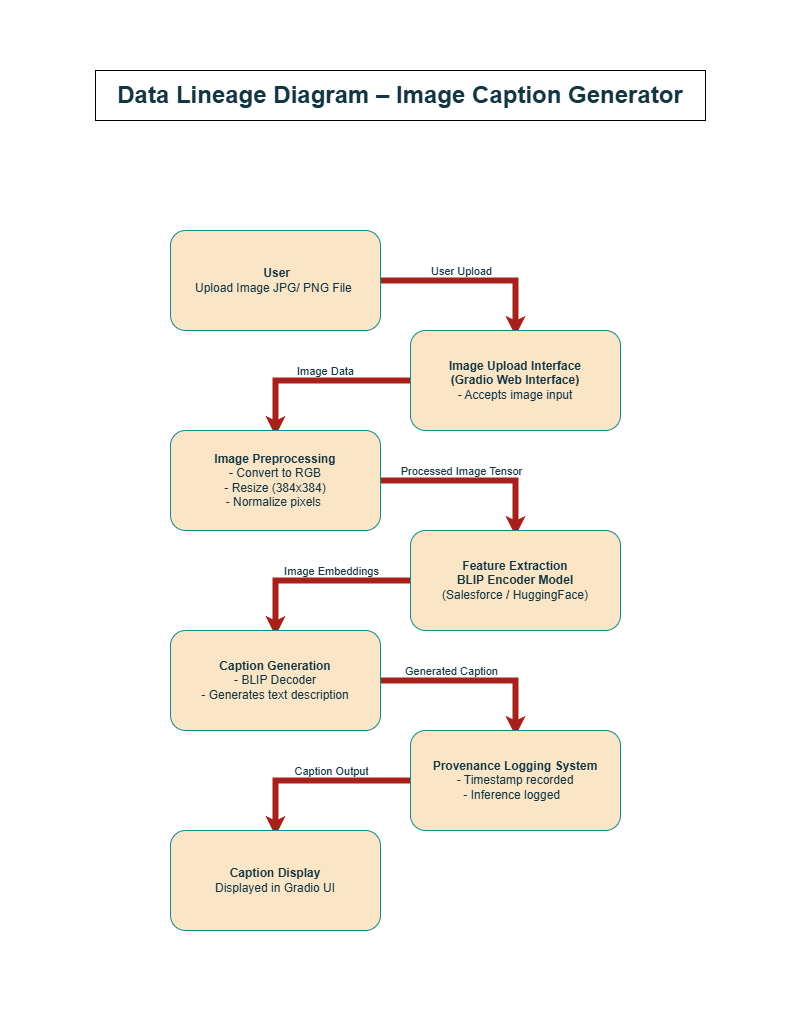

The diagram above was exported from draw.io. Its source (the exported page's mxGraphModel, read from the mxfile embedded in the PNG):
<mxGraphModel dx="1042" dy="1731" grid="1" gridSize="10" guides="1" tooltips="1" connect="1" arrows="1" fold="1" page="1" pageScale="1" pageWidth="827" pageHeight="1169" math="0" shadow="0">
  <root>
    <mxCell id="0" />
    <mxCell id="1" parent="0" />
    <mxCell id="dDLNC_6mGL9749VBcT93-22" parent="1" style="rounded=0;whiteSpace=wrap;html=1;strokeColor=none;" value="" vertex="1">
      <mxGeometry height="1020" width="800" x="90" y="-130" as="geometry" />
    </mxCell>
    <mxCell id="dDLNC_6mGL9749VBcT93-4" edge="1" parent="1" source="dDLNC_6mGL9749VBcT93-2" style="edgeStyle=orthogonalEdgeStyle;rounded=0;orthogonalLoop=1;jettySize=auto;html=1;entryX=0.5;entryY=0;entryDx=0;entryDy=0;labelBackgroundColor=none;strokeColor=#A8201A;fontColor=default;shape=pipe;" target="dDLNC_6mGL9749VBcT93-3">
      <mxGeometry relative="1" as="geometry" />
    </mxCell>
    <mxCell id="dDLNC_6mGL9749VBcT93-7" connectable="0" parent="dDLNC_6mGL9749VBcT93-4" style="edgeLabel;html=1;align=center;verticalAlign=middle;resizable=0;points=[];fillColor=#FFFFFF;labelBackgroundColor=none;fontColor=#143642;" value="User Upload" vertex="1">
      <mxGeometry relative="1" x="-0.5416" y="2" as="geometry">
        <mxPoint x="38" y="-8" as="offset" />
      </mxGeometry>
    </mxCell>
    <mxCell id="dDLNC_6mGL9749VBcT93-2" parent="1" style="rounded=1;whiteSpace=wrap;html=1;labelBackgroundColor=none;fillColor=#FAE5C7;strokeColor=#0F8B8D;fontColor=#143642;" value="&amp;nbsp;&lt;b&gt;User&lt;/b&gt;&lt;div&gt;Upload Image JPG/ PNG File&amp;nbsp;&lt;/div&gt;" vertex="1">
      <mxGeometry height="100" width="210" x="260" y="100" as="geometry" />
    </mxCell>
    <mxCell id="dDLNC_6mGL9749VBcT93-6" edge="1" parent="1" source="dDLNC_6mGL9749VBcT93-3" style="edgeStyle=orthogonalEdgeStyle;rounded=0;orthogonalLoop=1;jettySize=auto;html=1;entryX=0.5;entryY=0;entryDx=0;entryDy=0;labelBackgroundColor=none;strokeColor=#A8201A;fontColor=default;shape=pipe;" target="dDLNC_6mGL9749VBcT93-5">
      <mxGeometry relative="1" as="geometry" />
    </mxCell>
    <mxCell id="dDLNC_6mGL9749VBcT93-8" connectable="0" parent="dDLNC_6mGL9749VBcT93-6" style="edgeLabel;html=1;align=center;verticalAlign=middle;resizable=0;points=[];labelBackgroundColor=none;fontColor=#143642;" value="Image Data" vertex="1">
      <mxGeometry relative="1" x="-0.1719" y="-1" as="geometry">
        <mxPoint x="-9" y="-9" as="offset" />
      </mxGeometry>
    </mxCell>
    <mxCell id="dDLNC_6mGL9749VBcT93-3" parent="1" style="rounded=1;whiteSpace=wrap;html=1;labelBackgroundColor=none;fillColor=#FAE5C7;strokeColor=#0F8B8D;fontColor=#143642;" value="&lt;b&gt;Image Upload Interface&lt;br&gt;(Gradio Web Interface)&lt;/b&gt;&lt;div&gt;- Accepts image input&lt;/div&gt;" vertex="1">
      <mxGeometry height="100" width="210" x="500" y="200" as="geometry" />
    </mxCell>
    <mxCell id="dDLNC_6mGL9749VBcT93-10" edge="1" parent="1" source="dDLNC_6mGL9749VBcT93-5" style="edgeStyle=orthogonalEdgeStyle;rounded=0;orthogonalLoop=1;jettySize=auto;html=1;entryX=0.5;entryY=0;entryDx=0;entryDy=0;labelBackgroundColor=none;strokeColor=#A8201A;fontColor=default;shape=pipe;" target="dDLNC_6mGL9749VBcT93-9">
      <mxGeometry relative="1" as="geometry" />
    </mxCell>
    <mxCell id="dDLNC_6mGL9749VBcT93-11" connectable="0" parent="dDLNC_6mGL9749VBcT93-10" style="edgeLabel;html=1;align=center;verticalAlign=middle;resizable=0;points=[];labelBackgroundColor=none;fontColor=#143642;" value="Processed Image Tensor" vertex="1">
      <mxGeometry relative="1" x="-0.4659" as="geometry">
        <mxPoint x="31" y="-10" as="offset" />
      </mxGeometry>
    </mxCell>
    <mxCell id="dDLNC_6mGL9749VBcT93-5" parent="1" style="rounded=1;whiteSpace=wrap;html=1;labelBackgroundColor=none;fillColor=#FAE5C7;strokeColor=#0F8B8D;fontColor=#143642;" value="&lt;b&gt;Image Preprocessing&lt;/b&gt;&lt;br&gt;- Convert to RGB&lt;br&gt;- Resize (384x384)&lt;br&gt;- Normalize pixels&amp;nbsp;" vertex="1">
      <mxGeometry height="100" width="210" x="260" y="300" as="geometry" />
    </mxCell>
    <mxCell id="dDLNC_6mGL9749VBcT93-13" edge="1" parent="1" source="dDLNC_6mGL9749VBcT93-9" style="edgeStyle=orthogonalEdgeStyle;rounded=0;orthogonalLoop=1;jettySize=auto;html=1;entryX=0.5;entryY=0;entryDx=0;entryDy=0;labelBackgroundColor=none;strokeColor=#A8201A;fontColor=default;shape=pipe;" target="dDLNC_6mGL9749VBcT93-12">
      <mxGeometry relative="1" as="geometry" />
    </mxCell>
    <mxCell id="dDLNC_6mGL9749VBcT93-14" connectable="0" parent="dDLNC_6mGL9749VBcT93-13" style="edgeLabel;html=1;align=center;verticalAlign=middle;resizable=0;points=[];labelBackgroundColor=none;fontColor=#143642;" value="Image Embeddings" vertex="1">
      <mxGeometry relative="1" x="-0.0746" y="-2" as="geometry">
        <mxPoint x="6" y="-8" as="offset" />
      </mxGeometry>
    </mxCell>
    <mxCell id="dDLNC_6mGL9749VBcT93-9" parent="1" style="rounded=1;whiteSpace=wrap;html=1;labelBackgroundColor=none;fillColor=#FAE5C7;strokeColor=#0F8B8D;fontColor=#143642;" value="&lt;b&gt;Feature Extraction&lt;br&gt;BLIP Encoder Model&lt;/b&gt;&lt;div&gt;(Salesforce / HuggingFace)&lt;/div&gt;" vertex="1">
      <mxGeometry height="100" width="210" x="500" y="400" as="geometry" />
    </mxCell>
    <mxCell id="dDLNC_6mGL9749VBcT93-17" edge="1" parent="1" source="dDLNC_6mGL9749VBcT93-12" style="edgeStyle=orthogonalEdgeStyle;rounded=0;orthogonalLoop=1;jettySize=auto;html=1;entryX=0.5;entryY=0;entryDx=0;entryDy=0;labelBackgroundColor=none;strokeColor=#A8201A;fontColor=default;shape=pipe;" target="dDLNC_6mGL9749VBcT93-16">
      <mxGeometry relative="1" as="geometry" />
    </mxCell>
    <mxCell id="dDLNC_6mGL9749VBcT93-18" connectable="0" parent="dDLNC_6mGL9749VBcT93-17" style="edgeLabel;html=1;align=center;verticalAlign=middle;resizable=0;points=[];labelBackgroundColor=none;fontColor=#143642;" value="Generated Caption" vertex="1">
      <mxGeometry relative="1" x="0.2692" as="geometry">
        <mxPoint x="-47" y="-10" as="offset" />
      </mxGeometry>
    </mxCell>
    <mxCell id="dDLNC_6mGL9749VBcT93-12" parent="1" style="rounded=1;whiteSpace=wrap;html=1;labelBackgroundColor=none;fillColor=#FAE5C7;strokeColor=#0F8B8D;fontColor=#143642;" value="&lt;b&gt;Caption Generation&lt;/b&gt;&lt;br&gt;- BLIP Decoder&lt;br&gt;- Generates text description" vertex="1">
      <mxGeometry height="100" width="210" x="260" y="500" as="geometry" />
    </mxCell>
    <mxCell id="dDLNC_6mGL9749VBcT93-20" edge="1" parent="1" source="dDLNC_6mGL9749VBcT93-16" style="edgeStyle=orthogonalEdgeStyle;rounded=0;orthogonalLoop=1;jettySize=auto;html=1;entryX=0.5;entryY=0;entryDx=0;entryDy=0;labelBackgroundColor=none;strokeColor=#A8201A;fontColor=default;shape=pipe;" target="dDLNC_6mGL9749VBcT93-19">
      <mxGeometry relative="1" as="geometry" />
    </mxCell>
    <mxCell id="dDLNC_6mGL9749VBcT93-21" connectable="0" parent="dDLNC_6mGL9749VBcT93-20" style="edgeLabel;html=1;align=center;verticalAlign=middle;resizable=0;points=[];labelBackgroundColor=none;fontColor=#143642;" value="Caption Output" vertex="1">
      <mxGeometry relative="1" x="0.3795" y="1" as="geometry">
        <mxPoint x="48" y="-11" as="offset" />
      </mxGeometry>
    </mxCell>
    <mxCell id="dDLNC_6mGL9749VBcT93-16" parent="1" style="rounded=1;whiteSpace=wrap;html=1;labelBackgroundColor=none;fillColor=#FAE5C7;strokeColor=#0F8B8D;fontColor=#143642;" value="&lt;b&gt;Provenance Logging System&lt;/b&gt;&lt;div&gt;- Timestamp recorded&lt;br&gt;- Inference logged&amp;nbsp;&amp;nbsp;&lt;/div&gt;" vertex="1">
      <mxGeometry height="100" width="210" x="500" y="600" as="geometry" />
    </mxCell>
    <mxCell id="dDLNC_6mGL9749VBcT93-19" parent="1" style="rounded=1;whiteSpace=wrap;html=1;labelBackgroundColor=none;fillColor=#FAE5C7;strokeColor=#0F8B8D;fontColor=#143642;" value="&lt;b&gt;Caption Display&lt;/b&gt;&lt;br&gt;Displayed in Gradio UI" vertex="1">
      <mxGeometry height="100" width="210" x="260" y="700" as="geometry" />
    </mxCell>
    <mxCell id="dDLNC_6mGL9749VBcT93-23" parent="1" style="text;html=1;whiteSpace=wrap;strokeColor=default;fillColor=none;align=center;verticalAlign=middle;rounded=0;fontColor=#143642;" value="&lt;b&gt;&lt;font style=&quot;font-size: 24px;&quot;&gt;Data Lineage Diagram – Image Caption Generator&lt;/font&gt;&lt;/b&gt;" vertex="1">
      <mxGeometry height="50" width="610" x="185" y="-60" as="geometry" />
    </mxCell>
  </root>
</mxGraphModel>